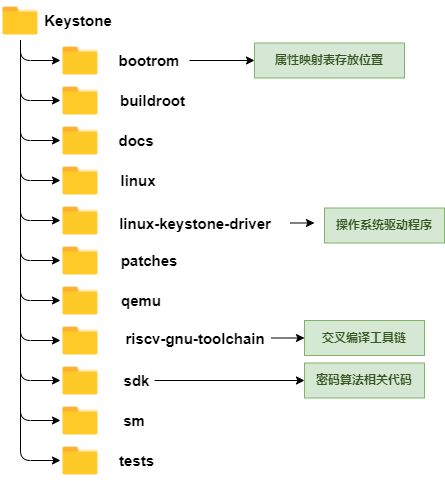

The diagram above was exported from draw.io. Its source (the exported page's mxGraphModel, read from the mxfile embedded in the PNG):
<mxGraphModel dx="724" dy="366" grid="1" gridSize="10" guides="1" tooltips="1" connect="1" arrows="1" fold="1" page="1" pageScale="1" pageWidth="690" pageHeight="980" math="0" shadow="0">
  <root>
    <mxCell id="0" />
    <mxCell id="1" parent="0" />
    <mxCell id="g-MxfnX2MLfXd-Wyj08T-4" style="edgeStyle=orthogonalEdgeStyle;rounded=1;orthogonalLoop=1;jettySize=auto;html=1;entryX=0;entryY=0.5;entryDx=0;entryDy=0;exitX=0.5;exitY=1;exitDx=0;exitDy=0;curved=0;" parent="1" source="g-MxfnX2MLfXd-Wyj08T-1" target="g-MxfnX2MLfXd-Wyj08T-3" edge="1">
      <mxGeometry relative="1" as="geometry" />
    </mxCell>
    <mxCell id="g-MxfnX2MLfXd-Wyj08T-20" style="edgeStyle=orthogonalEdgeStyle;rounded=1;orthogonalLoop=1;jettySize=auto;html=1;exitX=0.5;exitY=1;exitDx=0;exitDy=0;entryX=0;entryY=0.5;entryDx=0;entryDy=0;curved=0;" parent="1" source="g-MxfnX2MLfXd-Wyj08T-1" target="g-MxfnX2MLfXd-Wyj08T-13" edge="1">
      <mxGeometry relative="1" as="geometry" />
    </mxCell>
    <mxCell id="EKzbB7cXl1K0kWgGSIy4-84" style="edgeStyle=orthogonalEdgeStyle;rounded=1;orthogonalLoop=1;jettySize=auto;html=1;exitX=0.5;exitY=1;exitDx=0;exitDy=0;entryX=0;entryY=0.5;entryDx=0;entryDy=0;curved=0;" edge="1" parent="1" source="g-MxfnX2MLfXd-Wyj08T-1" target="g-MxfnX2MLfXd-Wyj08T-8">
      <mxGeometry relative="1" as="geometry" />
    </mxCell>
    <mxCell id="EKzbB7cXl1K0kWgGSIy4-86" style="edgeStyle=orthogonalEdgeStyle;rounded=1;orthogonalLoop=1;jettySize=auto;html=1;exitX=0.5;exitY=1;exitDx=0;exitDy=0;entryX=0;entryY=0.5;entryDx=0;entryDy=0;curved=0;" edge="1" parent="1" source="g-MxfnX2MLfXd-Wyj08T-1" target="7P_nEWyiJC7yEPsgT-Vk-37">
      <mxGeometry relative="1" as="geometry" />
    </mxCell>
    <mxCell id="EKzbB7cXl1K0kWgGSIy4-87" style="edgeStyle=orthogonalEdgeStyle;rounded=1;orthogonalLoop=1;jettySize=auto;html=1;exitX=0.5;exitY=1;exitDx=0;exitDy=0;entryX=0;entryY=0.5;entryDx=0;entryDy=0;curved=0;" edge="1" parent="1" source="g-MxfnX2MLfXd-Wyj08T-1" target="7P_nEWyiJC7yEPsgT-Vk-12">
      <mxGeometry relative="1" as="geometry" />
    </mxCell>
    <mxCell id="EKzbB7cXl1K0kWgGSIy4-88" style="edgeStyle=orthogonalEdgeStyle;rounded=1;orthogonalLoop=1;jettySize=auto;html=1;exitX=0.5;exitY=1;exitDx=0;exitDy=0;entryX=0;entryY=0.5;entryDx=0;entryDy=0;curved=0;" edge="1" parent="1" source="g-MxfnX2MLfXd-Wyj08T-1" target="7P_nEWyiJC7yEPsgT-Vk-25">
      <mxGeometry relative="1" as="geometry" />
    </mxCell>
    <mxCell id="EKzbB7cXl1K0kWgGSIy4-89" style="edgeStyle=orthogonalEdgeStyle;rounded=1;orthogonalLoop=1;jettySize=auto;html=1;exitX=0.5;exitY=1;exitDx=0;exitDy=0;entryX=0;entryY=0.5;entryDx=0;entryDy=0;curved=0;" edge="1" parent="1" source="g-MxfnX2MLfXd-Wyj08T-1" target="7P_nEWyiJC7yEPsgT-Vk-40">
      <mxGeometry relative="1" as="geometry" />
    </mxCell>
    <mxCell id="EKzbB7cXl1K0kWgGSIy4-90" style="edgeStyle=orthogonalEdgeStyle;rounded=1;orthogonalLoop=1;jettySize=auto;html=1;exitX=0.5;exitY=1;exitDx=0;exitDy=0;entryX=0;entryY=0.5;entryDx=0;entryDy=0;curved=0;" edge="1" parent="1" source="g-MxfnX2MLfXd-Wyj08T-1" target="7P_nEWyiJC7yEPsgT-Vk-41">
      <mxGeometry relative="1" as="geometry" />
    </mxCell>
    <mxCell id="EKzbB7cXl1K0kWgGSIy4-91" style="edgeStyle=orthogonalEdgeStyle;rounded=1;orthogonalLoop=1;jettySize=auto;html=1;exitX=0.5;exitY=1;exitDx=0;exitDy=0;entryX=0;entryY=0.5;entryDx=0;entryDy=0;curved=0;" edge="1" parent="1" source="g-MxfnX2MLfXd-Wyj08T-1" target="7P_nEWyiJC7yEPsgT-Vk-48">
      <mxGeometry relative="1" as="geometry" />
    </mxCell>
    <mxCell id="EKzbB7cXl1K0kWgGSIy4-92" style="edgeStyle=orthogonalEdgeStyle;rounded=1;orthogonalLoop=1;jettySize=auto;html=1;exitX=0.5;exitY=1;exitDx=0;exitDy=0;entryX=0;entryY=0.5;entryDx=0;entryDy=0;curved=0;" edge="1" parent="1" source="g-MxfnX2MLfXd-Wyj08T-1" target="7P_nEWyiJC7yEPsgT-Vk-49">
      <mxGeometry relative="1" as="geometry" />
    </mxCell>
    <mxCell id="EKzbB7cXl1K0kWgGSIy4-93" style="edgeStyle=orthogonalEdgeStyle;rounded=1;orthogonalLoop=1;jettySize=auto;html=1;exitX=0.5;exitY=1;exitDx=0;exitDy=0;entryX=0;entryY=0.5;entryDx=0;entryDy=0;curved=0;" edge="1" parent="1" source="g-MxfnX2MLfXd-Wyj08T-1" target="7P_nEWyiJC7yEPsgT-Vk-51">
      <mxGeometry relative="1" as="geometry" />
    </mxCell>
    <mxCell id="g-MxfnX2MLfXd-Wyj08T-1" value="" style="shape=image;verticalLabelPosition=bottom;labelBackgroundColor=default;verticalAlign=top;aspect=fixed;imageAspect=0;image=data:image/png,(base64 omitted: 3272 chars);" parent="1" vertex="1">
      <mxGeometry x="196" y="50" width="40" height="40" as="geometry" />
    </mxCell>
    <mxCell id="g-MxfnX2MLfXd-Wyj08T-2" value="Keystone" style="text;strokeColor=none;align=center;fillColor=none;html=1;verticalAlign=middle;whiteSpace=wrap;rounded=0;fontSize=15;fontStyle=1" parent="1" vertex="1">
      <mxGeometry x="243.5" y="55" width="60" height="30" as="geometry" />
    </mxCell>
    <mxCell id="g-MxfnX2MLfXd-Wyj08T-3" value="" style="shape=image;verticalLabelPosition=bottom;labelBackgroundColor=default;verticalAlign=top;aspect=fixed;imageAspect=0;image=data:image/png,(base64 omitted: 3272 chars);" parent="1" vertex="1">
      <mxGeometry x="256" y="90" width="40" height="40" as="geometry" />
    </mxCell>
    <mxCell id="EKzbB7cXl1K0kWgGSIy4-94" style="edgeStyle=orthogonalEdgeStyle;rounded=0;orthogonalLoop=1;jettySize=auto;html=1;exitX=1;exitY=0.5;exitDx=0;exitDy=0;entryX=0;entryY=0.5;entryDx=0;entryDy=0;" edge="1" parent="1" source="g-MxfnX2MLfXd-Wyj08T-5" target="EKzbB7cXl1K0kWgGSIy4-82">
      <mxGeometry relative="1" as="geometry" />
    </mxCell>
    <mxCell id="g-MxfnX2MLfXd-Wyj08T-5" value="bootrom" style="text;strokeColor=none;align=center;fillColor=none;html=1;verticalAlign=middle;whiteSpace=wrap;rounded=0;fontSize=15;fontStyle=1" parent="1" vertex="1">
      <mxGeometry x="305" y="95" width="80" height="30" as="geometry" />
    </mxCell>
    <mxCell id="g-MxfnX2MLfXd-Wyj08T-8" value="" style="shape=image;verticalLabelPosition=bottom;labelBackgroundColor=default;verticalAlign=top;aspect=fixed;imageAspect=0;image=data:image/png,(base64 omitted: 3272 chars);" parent="1" vertex="1">
      <mxGeometry x="256" y="130" width="40" height="40" as="geometry" />
    </mxCell>
    <mxCell id="g-MxfnX2MLfXd-Wyj08T-10" value="buildroot" style="text;strokeColor=none;align=center;fillColor=none;html=1;verticalAlign=middle;whiteSpace=wrap;rounded=0;fontSize=15;fontStyle=1" parent="1" vertex="1">
      <mxGeometry x="303.5" y="135" width="89" height="30" as="geometry" />
    </mxCell>
    <mxCell id="g-MxfnX2MLfXd-Wyj08T-13" value="" style="shape=image;verticalLabelPosition=bottom;labelBackgroundColor=default;verticalAlign=top;aspect=fixed;imageAspect=0;image=data:image/png,(base64 omitted: 3272 chars);" parent="1" vertex="1">
      <mxGeometry x="256" y="170" width="40" height="40" as="geometry" />
    </mxCell>
    <mxCell id="g-MxfnX2MLfXd-Wyj08T-14" value="docs" style="text;strokeColor=none;align=center;fillColor=none;html=1;verticalAlign=middle;whiteSpace=wrap;rounded=0;fontSize=15;fontStyle=1" parent="1" vertex="1">
      <mxGeometry x="291.75" y="178.5" width="80" height="23" as="geometry" />
    </mxCell>
    <mxCell id="7P_nEWyiJC7yEPsgT-Vk-11" value="linux" style="text;strokeColor=none;align=center;fillColor=none;html=1;verticalAlign=middle;whiteSpace=wrap;rounded=0;fontSize=15;fontStyle=1" parent="1" vertex="1">
      <mxGeometry x="303.5" y="215" width="60" height="30" as="geometry" />
    </mxCell>
    <mxCell id="7P_nEWyiJC7yEPsgT-Vk-12" value="" style="shape=image;verticalLabelPosition=bottom;labelBackgroundColor=default;verticalAlign=top;aspect=fixed;imageAspect=0;image=data:image/png,(base64 omitted: 3272 chars);" parent="1" vertex="1">
      <mxGeometry x="256" y="250" width="40" height="40" as="geometry" />
    </mxCell>
    <mxCell id="EKzbB7cXl1K0kWgGSIy4-267" style="edgeStyle=orthogonalEdgeStyle;rounded=0;orthogonalLoop=1;jettySize=auto;html=1;exitX=1;exitY=0.5;exitDx=0;exitDy=0;" edge="1" parent="1" source="7P_nEWyiJC7yEPsgT-Vk-17">
      <mxGeometry relative="1" as="geometry">
        <mxPoint x="510" y="272.62068965517244" as="targetPoint" />
      </mxGeometry>
    </mxCell>
    <mxCell id="7P_nEWyiJC7yEPsgT-Vk-17" value="linux-keystone-driver" style="text;strokeColor=none;align=center;fillColor=none;html=1;verticalAlign=middle;whiteSpace=wrap;rounded=0;fontSize=15;fontStyle=1" parent="1" vertex="1">
      <mxGeometry x="295.88" y="257.5" width="190" height="30" as="geometry" />
    </mxCell>
    <mxCell id="7P_nEWyiJC7yEPsgT-Vk-25" value="" style="shape=image;verticalLabelPosition=bottom;labelBackgroundColor=default;verticalAlign=top;aspect=fixed;imageAspect=0;image=data:image/png,(base64 omitted: 3272 chars);" parent="1" vertex="1">
      <mxGeometry x="256" y="290" width="40" height="40" as="geometry" />
    </mxCell>
    <mxCell id="7P_nEWyiJC7yEPsgT-Vk-26" value="patches" style="text;strokeColor=none;align=center;fillColor=none;html=1;verticalAlign=middle;whiteSpace=wrap;rounded=0;fontSize=15;fontStyle=1" parent="1" vertex="1">
      <mxGeometry x="297" y="295" width="96.5" height="30" as="geometry" />
    </mxCell>
    <mxCell id="7P_nEWyiJC7yEPsgT-Vk-37" value="" style="shape=image;verticalLabelPosition=bottom;labelBackgroundColor=default;verticalAlign=top;aspect=fixed;imageAspect=0;image=data:image/png,(base64 omitted: 3272 chars);" parent="1" vertex="1">
      <mxGeometry x="256" y="210" width="40" height="40" as="geometry" />
    </mxCell>
    <mxCell id="7P_nEWyiJC7yEPsgT-Vk-40" value="" style="shape=image;verticalLabelPosition=bottom;labelBackgroundColor=default;verticalAlign=top;aspect=fixed;imageAspect=0;image=data:image/png,(base64 omitted: 3272 chars);" parent="1" vertex="1">
      <mxGeometry x="256" y="330" width="40" height="40" as="geometry" />
    </mxCell>
    <mxCell id="7P_nEWyiJC7yEPsgT-Vk-41" value="" style="shape=image;verticalLabelPosition=bottom;labelBackgroundColor=default;verticalAlign=top;aspect=fixed;imageAspect=0;image=data:image/png,(base64 omitted: 3272 chars);" parent="1" vertex="1">
      <mxGeometry x="256" y="370" width="40" height="40" as="geometry" />
    </mxCell>
    <mxCell id="7P_nEWyiJC7yEPsgT-Vk-48" value="" style="shape=image;verticalLabelPosition=bottom;labelBackgroundColor=default;verticalAlign=top;aspect=fixed;imageAspect=0;image=data:image/png,(base64 omitted: 3272 chars);" parent="1" vertex="1">
      <mxGeometry x="256" y="410" width="40" height="40" as="geometry" />
    </mxCell>
    <mxCell id="7P_nEWyiJC7yEPsgT-Vk-49" value="" style="shape=image;verticalLabelPosition=bottom;labelBackgroundColor=default;verticalAlign=top;aspect=fixed;imageAspect=0;image=data:image/png,(base64 omitted: 3272 chars);" parent="1" vertex="1">
      <mxGeometry x="256" y="450" width="40" height="40" as="geometry" />
    </mxCell>
    <mxCell id="7P_nEWyiJC7yEPsgT-Vk-51" value="" style="shape=image;verticalLabelPosition=bottom;labelBackgroundColor=default;verticalAlign=top;aspect=fixed;imageAspect=0;image=data:image/png,(base64 omitted: 3272 chars);" parent="1" vertex="1">
      <mxGeometry x="256" y="490" width="40" height="40" as="geometry" />
    </mxCell>
    <mxCell id="7P_nEWyiJC7yEPsgT-Vk-52" value="qemu" style="text;strokeColor=none;align=center;fillColor=none;html=1;verticalAlign=middle;whiteSpace=wrap;rounded=0;fontSize=15;fontStyle=1" parent="1" vertex="1">
      <mxGeometry x="288.5" y="335" width="96.5" height="30" as="geometry" />
    </mxCell>
    <mxCell id="EKzbB7cXl1K0kWgGSIy4-181" style="edgeStyle=orthogonalEdgeStyle;rounded=0;orthogonalLoop=1;jettySize=auto;html=1;exitX=1;exitY=0.5;exitDx=0;exitDy=0;entryX=0;entryY=0.5;entryDx=0;entryDy=0;" edge="1" parent="1" source="7P_nEWyiJC7yEPsgT-Vk-53" target="EKzbB7cXl1K0kWgGSIy4-178">
      <mxGeometry relative="1" as="geometry" />
    </mxCell>
    <mxCell id="7P_nEWyiJC7yEPsgT-Vk-53" value="riscv-gnu-toolchain" style="text;strokeColor=none;align=center;fillColor=none;html=1;verticalAlign=middle;whiteSpace=wrap;rounded=0;fontSize=15;fontStyle=1" parent="1" vertex="1">
      <mxGeometry x="314.85" y="372.5" width="152.07" height="30" as="geometry" />
    </mxCell>
    <mxCell id="EKzbB7cXl1K0kWgGSIy4-96" style="edgeStyle=orthogonalEdgeStyle;rounded=0;orthogonalLoop=1;jettySize=auto;html=1;exitX=1;exitY=0.5;exitDx=0;exitDy=0;entryX=0;entryY=0.5;entryDx=0;entryDy=0;" edge="1" parent="1" source="7P_nEWyiJC7yEPsgT-Vk-54" target="EKzbB7cXl1K0kWgGSIy4-95">
      <mxGeometry relative="1" as="geometry" />
    </mxCell>
    <mxCell id="7P_nEWyiJC7yEPsgT-Vk-54" value="sdk" style="text;strokeColor=none;align=center;fillColor=none;html=1;verticalAlign=middle;whiteSpace=wrap;rounded=0;fontSize=15;fontStyle=1" parent="1" vertex="1">
      <mxGeometry x="315" y="415" width="35" height="30" as="geometry" />
    </mxCell>
    <mxCell id="7P_nEWyiJC7yEPsgT-Vk-55" value="sm" style="text;strokeColor=none;align=center;fillColor=none;html=1;verticalAlign=middle;whiteSpace=wrap;rounded=0;fontSize=15;fontStyle=1" parent="1" vertex="1">
      <mxGeometry x="315" y="455" width="30" height="30" as="geometry" />
    </mxCell>
    <mxCell id="7P_nEWyiJC7yEPsgT-Vk-56" value="tests" style="text;strokeColor=none;align=center;fillColor=none;html=1;verticalAlign=middle;whiteSpace=wrap;rounded=0;fontSize=15;fontStyle=1" parent="1" vertex="1">
      <mxGeometry x="315" y="495" width="35" height="30" as="geometry" />
    </mxCell>
    <mxCell id="EKzbB7cXl1K0kWgGSIy4-82" value="&lt;p&gt;&lt;b&gt;属性映射表存放位置&lt;/b&gt;&lt;/p&gt;" style="text;strokeColor=#82b366;align=center;fillColor=#d5e8d4;html=1;verticalAlign=middle;whiteSpace=wrap;rounded=0;spacingTop=0;spacingBottom=0;spacing=4;fontColor=#385723;" vertex="1" parent="1">
      <mxGeometry x="450" y="92.5" width="150" height="35" as="geometry" />
    </mxCell>
    <mxCell id="EKzbB7cXl1K0kWgGSIy4-95" value="&lt;p&gt;&lt;b&gt;密码算法相关代码&lt;/b&gt;&lt;/p&gt;" style="text;strokeColor=#82b366;align=center;fillColor=#d5e8d4;html=1;verticalAlign=middle;whiteSpace=wrap;rounded=0;spacingTop=0;spacingBottom=0;spacing=4;fontColor=#385723;" vertex="1" parent="1">
      <mxGeometry x="500" y="412.5" width="120" height="35" as="geometry" />
    </mxCell>
    <mxCell id="EKzbB7cXl1K0kWgGSIy4-146" style="edgeStyle=orthogonalEdgeStyle;rounded=0;orthogonalLoop=1;jettySize=auto;html=1;exitX=1;exitY=0.5;exitDx=0;exitDy=0;entryX=1;entryY=0.5;entryDx=0;entryDy=0;curved=1;" edge="1" parent="1" target="EKzbB7cXl1K0kWgGSIy4-148">
      <mxGeometry relative="1" as="geometry">
        <mxPoint x="630" y="759" as="sourcePoint" />
      </mxGeometry>
    </mxCell>
    <mxCell id="EKzbB7cXl1K0kWgGSIy4-159" style="edgeStyle=orthogonalEdgeStyle;rounded=0;orthogonalLoop=1;jettySize=auto;html=1;exitX=1;exitY=0.5;exitDx=0;exitDy=0;entryX=1;entryY=0.5;entryDx=0;entryDy=0;curved=1;" edge="1" parent="1" target="EKzbB7cXl1K0kWgGSIy4-161">
      <mxGeometry relative="1" as="geometry">
        <mxPoint x="630" y="880" as="sourcePoint" />
      </mxGeometry>
    </mxCell>
    <mxCell id="EKzbB7cXl1K0kWgGSIy4-178" value="&lt;p&gt;&lt;b&gt;交叉编译工具链&lt;/b&gt;&lt;/p&gt;" style="text;strokeColor=#82b366;align=center;fillColor=#d5e8d4;html=1;verticalAlign=middle;whiteSpace=wrap;rounded=0;spacingTop=0;spacingBottom=0;spacing=4;fontColor=#385723;" vertex="1" parent="1">
      <mxGeometry x="500" y="370" width="120" height="35" as="geometry" />
    </mxCell>
    <mxCell id="EKzbB7cXl1K0kWgGSIy4-265" value="&lt;p&gt;&lt;b&gt;操作系统驱动程序&lt;/b&gt;&lt;/p&gt;" style="text;strokeColor=#82b366;align=center;fillColor=#d5e8d4;html=1;verticalAlign=middle;whiteSpace=wrap;rounded=0;spacingTop=0;spacingBottom=0;spacing=4;fontColor=#385723;" vertex="1" parent="1">
      <mxGeometry x="520" y="257.5" width="120" height="35" as="geometry" />
    </mxCell>
  </root>
</mxGraphModel>